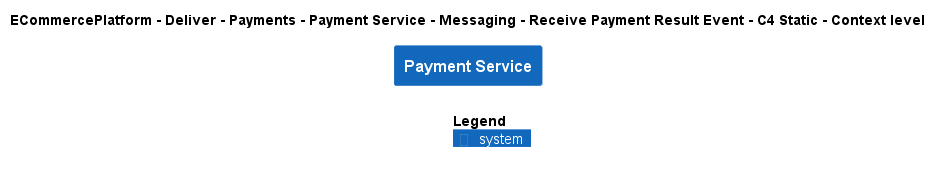

The diagram above was rendered by PlantUML. Its source (embedded in the PNG):
@startuml
!include ..\..\..\..\..\..\..\..\..\.c4s\C4_Context.puml

AddElementTag("c4interflow:lifecycle:new", $bgColor=green, $fontColor=#ffffff, $borderColor=green, $shadowing="False")
AddElementTag("c4interflow:lifecycle:changed", $bgColor=orange, $fontColor=#ffffff, $borderColor=orange, $shadowing="False")
AddElementTag("c4interflow:lifecycle:removed", $bgColor=red, $fontColor=#ffffff, $borderColor=red, $shadowing="False")

AddRelTag("c4interflow:lifecycle:new", $textColor=green, $lineColor=green)
AddRelTag("c4interflow:lifecycle:changed", $textColor=orange, $lineColor=orange)
AddRelTag("c4interflow:lifecycle:removed", $textColor=red, $lineColor=red)

SHOW_PERSON_PORTRAIT()
LAYOUT_TOP_DOWN()

skinparam linetype polyline

title ECommercePlatform - Deliver - Payments - Payment Service - Messaging - Receive Payment Result Event - C4 Static - Context level

System(ECommercePlatform.Deliver.Payments.SoftwareSystems.PaymentService, "Payment Service", "")



SHOW_LEGEND()
@enduml